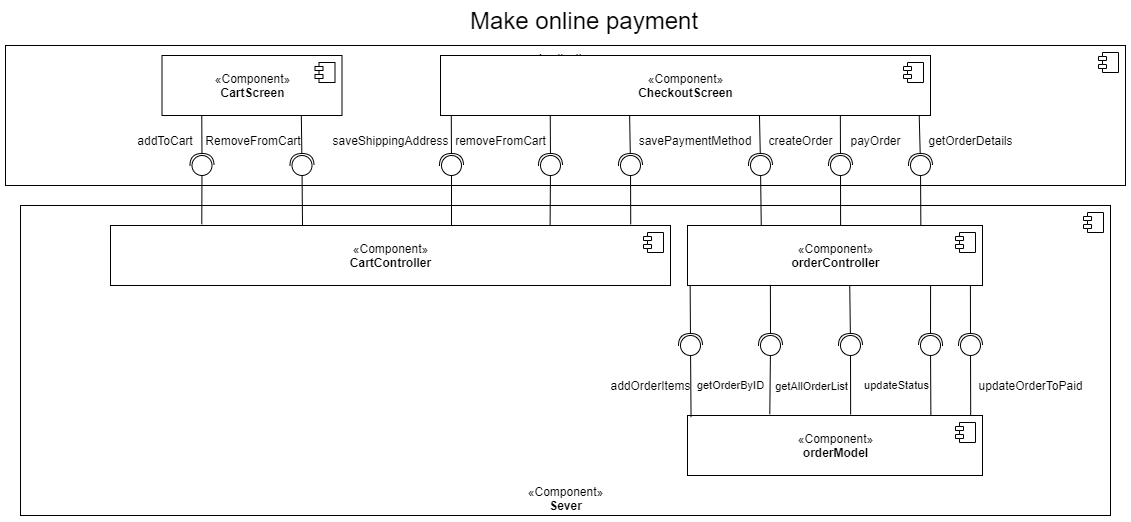

The diagram above was exported from draw.io. Its source (the exported page's mxGraphModel, read from the mxfile embedded in the PNG):
<mxGraphModel dx="1483" dy="-313" grid="1" gridSize="10" guides="1" tooltips="1" connect="1" arrows="1" fold="1" page="1" pageScale="1" pageWidth="827" pageHeight="1169" math="0" shadow="0">
  <root>
    <mxCell id="Hd9ZELqJOrCU50iv4d9G-0" />
    <mxCell id="Hd9ZELqJOrCU50iv4d9G-1" parent="Hd9ZELqJOrCU50iv4d9G-0" />
    <mxCell id="Hd9ZELqJOrCU50iv4d9G-2" value="«Application»&lt;br&gt;&lt;b&gt;Client&lt;/b&gt;" style="html=1;dropTarget=0;verticalAlign=top;" parent="Hd9ZELqJOrCU50iv4d9G-1" vertex="1">
      <mxGeometry x="145" y="1320" width="1120" height="140" as="geometry" />
    </mxCell>
    <mxCell id="Hd9ZELqJOrCU50iv4d9G-3" value="" style="shape=module;jettyWidth=8;jettyHeight=4;" parent="Hd9ZELqJOrCU50iv4d9G-2" vertex="1">
      <mxGeometry x="1" width="20" height="20" relative="1" as="geometry">
        <mxPoint x="-27" y="7" as="offset" />
      </mxGeometry>
    </mxCell>
    <mxCell id="Hd9ZELqJOrCU50iv4d9G-4" value="«Component»&lt;br&gt;&lt;b&gt;Sever&lt;/b&gt;" style="html=1;dropTarget=0;strokeWidth=1;verticalAlign=bottom;" parent="Hd9ZELqJOrCU50iv4d9G-1" vertex="1">
      <mxGeometry x="160" y="1480" width="1090" height="310" as="geometry" />
    </mxCell>
    <mxCell id="Hd9ZELqJOrCU50iv4d9G-5" value="" style="shape=module;jettyWidth=8;jettyHeight=4;strokeWidth=1;verticalAlign=middle;" parent="Hd9ZELqJOrCU50iv4d9G-4" vertex="1">
      <mxGeometry x="1" width="20" height="20" relative="1" as="geometry">
        <mxPoint x="-27" y="7" as="offset" />
      </mxGeometry>
    </mxCell>
    <mxCell id="Hd9ZELqJOrCU50iv4d9G-6" value="«Component»&lt;br&gt;&lt;b&gt;CartScreen&lt;/b&gt;" style="html=1;dropTarget=0;verticalAlign=middle;" parent="Hd9ZELqJOrCU50iv4d9G-1" vertex="1">
      <mxGeometry x="301.5" y="1330" width="180" height="60" as="geometry" />
    </mxCell>
    <mxCell id="Hd9ZELqJOrCU50iv4d9G-7" value="" style="shape=module;jettyWidth=8;jettyHeight=4;verticalAlign=top;" parent="Hd9ZELqJOrCU50iv4d9G-6" vertex="1">
      <mxGeometry x="1" width="20" height="20" relative="1" as="geometry">
        <mxPoint x="-27" y="7" as="offset" />
      </mxGeometry>
    </mxCell>
    <mxCell id="Hd9ZELqJOrCU50iv4d9G-8" value="«Component»&lt;br&gt;&lt;b&gt;CartController&lt;/b&gt;" style="html=1;dropTarget=0;verticalAlign=middle;" parent="Hd9ZELqJOrCU50iv4d9G-1" vertex="1">
      <mxGeometry x="250" y="1500" width="560" height="60" as="geometry" />
    </mxCell>
    <mxCell id="Hd9ZELqJOrCU50iv4d9G-9" value="" style="shape=module;jettyWidth=8;jettyHeight=4;verticalAlign=top;" parent="Hd9ZELqJOrCU50iv4d9G-8" vertex="1">
      <mxGeometry x="1" width="20" height="20" relative="1" as="geometry">
        <mxPoint x="-27" y="7" as="offset" />
      </mxGeometry>
    </mxCell>
    <mxCell id="Hd9ZELqJOrCU50iv4d9G-10" value="addToCart" style="text;html=1;strokeColor=none;fillColor=none;align=center;verticalAlign=middle;whiteSpace=wrap;rounded=0;rotation=0;" parent="Hd9ZELqJOrCU50iv4d9G-1" vertex="1">
      <mxGeometry x="280" y="1400" width="50" height="30" as="geometry" />
    </mxCell>
    <mxCell id="Hd9ZELqJOrCU50iv4d9G-11" style="edgeStyle=none;rounded=0;orthogonalLoop=1;jettySize=auto;html=1;endArrow=halfCircle;endFill=0;startSize=8;endSize=10;exitX=0.221;exitY=1.002;exitDx=0;exitDy=0;exitPerimeter=0;" parent="Hd9ZELqJOrCU50iv4d9G-1" source="Hd9ZELqJOrCU50iv4d9G-6" edge="1">
      <mxGeometry relative="1" as="geometry">
        <mxPoint x="391" y="1390" as="sourcePoint" />
        <mxPoint x="341.5" y="1440" as="targetPoint" />
      </mxGeometry>
    </mxCell>
    <mxCell id="Hd9ZELqJOrCU50iv4d9G-12" style="edgeStyle=none;rounded=0;orthogonalLoop=1;jettySize=auto;html=1;endArrow=none;endFill=0;startArrow=oval;startFill=0;endSize=10;startSize=20;entryX=0.163;entryY=-0.02;entryDx=0;entryDy=0;entryPerimeter=0;" parent="Hd9ZELqJOrCU50iv4d9G-1" target="Hd9ZELqJOrCU50iv4d9G-8" edge="1">
      <mxGeometry relative="1" as="geometry">
        <mxPoint x="341.5" y="1440" as="sourcePoint" />
        <mxPoint x="391.5" y="1500" as="targetPoint" />
      </mxGeometry>
    </mxCell>
    <mxCell id="Hd9ZELqJOrCU50iv4d9G-13" style="edgeStyle=none;rounded=0;orthogonalLoop=1;jettySize=auto;html=1;endArrow=halfCircle;endFill=0;startSize=8;endSize=10;exitX=0.774;exitY=1;exitDx=0;exitDy=0;exitPerimeter=0;" parent="Hd9ZELqJOrCU50iv4d9G-1" source="Hd9ZELqJOrCU50iv4d9G-6" edge="1">
      <mxGeometry relative="1" as="geometry">
        <mxPoint x="120.5" y="1400" as="sourcePoint" />
        <mxPoint x="441.5" y="1440" as="targetPoint" />
      </mxGeometry>
    </mxCell>
    <mxCell id="Hd9ZELqJOrCU50iv4d9G-14" style="edgeStyle=none;rounded=0;orthogonalLoop=1;jettySize=auto;html=1;endArrow=none;endFill=0;startArrow=oval;startFill=0;endSize=10;startSize=20;" parent="Hd9ZELqJOrCU50iv4d9G-1" edge="1">
      <mxGeometry relative="1" as="geometry">
        <mxPoint x="441.5" y="1440" as="sourcePoint" />
        <mxPoint x="442" y="1500" as="targetPoint" />
      </mxGeometry>
    </mxCell>
    <mxCell id="Hd9ZELqJOrCU50iv4d9G-15" value="RemoveFromCart" style="text;html=1;strokeColor=none;fillColor=none;align=center;verticalAlign=middle;whiteSpace=wrap;rounded=0;rotation=0;" parent="Hd9ZELqJOrCU50iv4d9G-1" vertex="1">
      <mxGeometry x="368" y="1400" width="50" height="30" as="geometry" />
    </mxCell>
    <mxCell id="Hd9ZELqJOrCU50iv4d9G-16" value="«Component»&lt;br&gt;&lt;b&gt;CheckoutScreen&lt;/b&gt;" style="html=1;dropTarget=0;verticalAlign=middle;" parent="Hd9ZELqJOrCU50iv4d9G-1" vertex="1">
      <mxGeometry x="580" y="1330" width="490" height="60" as="geometry" />
    </mxCell>
    <mxCell id="Hd9ZELqJOrCU50iv4d9G-17" value="" style="shape=module;jettyWidth=8;jettyHeight=4;verticalAlign=top;" parent="Hd9ZELqJOrCU50iv4d9G-16" vertex="1">
      <mxGeometry x="1" width="20" height="20" relative="1" as="geometry">
        <mxPoint x="-27" y="7" as="offset" />
      </mxGeometry>
    </mxCell>
    <mxCell id="Hd9ZELqJOrCU50iv4d9G-18" style="edgeStyle=none;rounded=0;orthogonalLoop=1;jettySize=auto;html=1;endArrow=halfCircle;endFill=0;startSize=8;endSize=10;exitX=0.022;exitY=1;exitDx=0;exitDy=0;exitPerimeter=0;" parent="Hd9ZELqJOrCU50iv4d9G-1" source="Hd9ZELqJOrCU50iv4d9G-16" edge="1">
      <mxGeometry relative="1" as="geometry">
        <mxPoint x="610" y="1390" as="sourcePoint" />
        <mxPoint x="591" y="1440" as="targetPoint" />
      </mxGeometry>
    </mxCell>
    <mxCell id="Hd9ZELqJOrCU50iv4d9G-19" style="edgeStyle=none;rounded=0;orthogonalLoop=1;jettySize=auto;html=1;endArrow=none;endFill=0;startArrow=oval;startFill=0;endSize=10;startSize=20;" parent="Hd9ZELqJOrCU50iv4d9G-1" edge="1">
      <mxGeometry relative="1" as="geometry">
        <mxPoint x="591" y="1440" as="sourcePoint" />
        <mxPoint x="591" y="1500" as="targetPoint" />
      </mxGeometry>
    </mxCell>
    <mxCell id="Hd9ZELqJOrCU50iv4d9G-20" style="edgeStyle=none;rounded=0;orthogonalLoop=1;jettySize=auto;html=1;endArrow=halfCircle;endFill=0;startSize=8;endSize=10;exitX=0.224;exitY=0.998;exitDx=0;exitDy=0;exitPerimeter=0;" parent="Hd9ZELqJOrCU50iv4d9G-1" source="Hd9ZELqJOrCU50iv4d9G-16" edge="1">
      <mxGeometry relative="1" as="geometry">
        <mxPoint x="752.56" y="1409.28" as="sourcePoint" />
        <mxPoint x="690" y="1440" as="targetPoint" />
      </mxGeometry>
    </mxCell>
    <mxCell id="Hd9ZELqJOrCU50iv4d9G-21" style="edgeStyle=none;rounded=0;orthogonalLoop=1;jettySize=auto;html=1;endArrow=none;endFill=0;startArrow=oval;startFill=0;endSize=10;startSize=20;entryX=0.785;entryY=-0.001;entryDx=0;entryDy=0;entryPerimeter=0;" parent="Hd9ZELqJOrCU50iv4d9G-1" target="Hd9ZELqJOrCU50iv4d9G-8" edge="1">
      <mxGeometry relative="1" as="geometry">
        <mxPoint x="690" y="1440" as="sourcePoint" />
        <mxPoint x="620" y="1510" as="targetPoint" />
      </mxGeometry>
    </mxCell>
    <mxCell id="Hd9ZELqJOrCU50iv4d9G-22" style="edgeStyle=none;rounded=0;orthogonalLoop=1;jettySize=auto;html=1;endArrow=halfCircle;endFill=0;startSize=8;endSize=10;exitX=0.386;exitY=1.007;exitDx=0;exitDy=0;exitPerimeter=0;" parent="Hd9ZELqJOrCU50iv4d9G-1" source="Hd9ZELqJOrCU50iv4d9G-16" edge="1">
      <mxGeometry relative="1" as="geometry">
        <mxPoint x="700.4599999999998" y="1400.42" as="sourcePoint" />
        <mxPoint x="770" y="1440" as="targetPoint" />
      </mxGeometry>
    </mxCell>
    <mxCell id="Hd9ZELqJOrCU50iv4d9G-23" style="edgeStyle=none;rounded=0;orthogonalLoop=1;jettySize=auto;html=1;endArrow=none;endFill=0;startArrow=oval;startFill=0;endSize=10;startSize=20;entryX=0.929;entryY=-0.019;entryDx=0;entryDy=0;entryPerimeter=0;" parent="Hd9ZELqJOrCU50iv4d9G-1" target="Hd9ZELqJOrCU50iv4d9G-8" edge="1">
      <mxGeometry relative="1" as="geometry">
        <mxPoint x="770" y="1440" as="sourcePoint" />
        <mxPoint x="698.95" y="1509.58" as="targetPoint" />
      </mxGeometry>
    </mxCell>
    <mxCell id="Hd9ZELqJOrCU50iv4d9G-24" style="edgeStyle=none;rounded=0;orthogonalLoop=1;jettySize=auto;html=1;endArrow=halfCircle;endFill=0;startSize=8;endSize=10;exitX=0.651;exitY=1.008;exitDx=0;exitDy=0;exitPerimeter=0;" parent="Hd9ZELqJOrCU50iv4d9G-1" source="Hd9ZELqJOrCU50iv4d9G-16" edge="1">
      <mxGeometry relative="1" as="geometry">
        <mxPoint x="779.8400000000001" y="1400.6000000000001" as="sourcePoint" />
        <mxPoint x="900" y="1440" as="targetPoint" />
      </mxGeometry>
    </mxCell>
    <mxCell id="Hd9ZELqJOrCU50iv4d9G-25" style="edgeStyle=none;rounded=0;orthogonalLoop=1;jettySize=auto;html=1;endArrow=none;endFill=0;startArrow=oval;startFill=0;endSize=10;startSize=20;entryX=0.25;entryY=0;entryDx=0;entryDy=0;" parent="Hd9ZELqJOrCU50iv4d9G-1" target="Hd9ZELqJOrCU50iv4d9G-32" edge="1">
      <mxGeometry relative="1" as="geometry">
        <mxPoint x="900" y="1440" as="sourcePoint" />
        <mxPoint x="870" y="1490" as="targetPoint" />
      </mxGeometry>
    </mxCell>
    <mxCell id="Hd9ZELqJOrCU50iv4d9G-26" style="edgeStyle=none;rounded=0;orthogonalLoop=1;jettySize=auto;html=1;endArrow=halfCircle;endFill=0;startSize=8;endSize=10;exitX=0.816;exitY=1.004;exitDx=0;exitDy=0;exitPerimeter=0;" parent="Hd9ZELqJOrCU50iv4d9G-1" source="Hd9ZELqJOrCU50iv4d9G-16" edge="1">
      <mxGeometry relative="1" as="geometry">
        <mxPoint x="859.6400000000001" y="1400.1200000000001" as="sourcePoint" />
        <mxPoint x="980" y="1440" as="targetPoint" />
      </mxGeometry>
    </mxCell>
    <mxCell id="Hd9ZELqJOrCU50iv4d9G-27" style="edgeStyle=none;rounded=0;orthogonalLoop=1;jettySize=auto;html=1;endArrow=none;endFill=0;startArrow=oval;startFill=0;endSize=10;startSize=20;entryX=0.519;entryY=0.004;entryDx=0;entryDy=0;entryPerimeter=0;" parent="Hd9ZELqJOrCU50iv4d9G-1" target="Hd9ZELqJOrCU50iv4d9G-32" edge="1">
      <mxGeometry relative="1" as="geometry">
        <mxPoint x="980" y="1440" as="sourcePoint" />
        <mxPoint x="940" y="1500" as="targetPoint" />
      </mxGeometry>
    </mxCell>
    <mxCell id="Hd9ZELqJOrCU50iv4d9G-28" style="edgeStyle=none;rounded=0;orthogonalLoop=1;jettySize=auto;html=1;endArrow=halfCircle;endFill=0;startSize=8;endSize=10;exitX=0.977;exitY=1.007;exitDx=0;exitDy=0;exitPerimeter=0;" parent="Hd9ZELqJOrCU50iv4d9G-1" source="Hd9ZELqJOrCU50iv4d9G-16" edge="1">
      <mxGeometry relative="1" as="geometry">
        <mxPoint x="909.6200000000001" y="1400.1799999999998" as="sourcePoint" />
        <mxPoint x="1060" y="1440" as="targetPoint" />
      </mxGeometry>
    </mxCell>
    <mxCell id="Hd9ZELqJOrCU50iv4d9G-29" style="edgeStyle=none;rounded=0;orthogonalLoop=1;jettySize=auto;html=1;endArrow=none;endFill=0;startArrow=oval;startFill=0;endSize=10;startSize=20;entryX=0.791;entryY=0.004;entryDx=0;entryDy=0;entryPerimeter=0;" parent="Hd9ZELqJOrCU50iv4d9G-1" target="Hd9ZELqJOrCU50iv4d9G-32" edge="1">
      <mxGeometry relative="1" as="geometry">
        <mxPoint x="1060" y="1440" as="sourcePoint" />
        <mxPoint x="1050" y="1500" as="targetPoint" />
      </mxGeometry>
    </mxCell>
    <mxCell id="Hd9ZELqJOrCU50iv4d9G-30" value="saveShippingAddress" style="text;html=1;align=center;verticalAlign=middle;resizable=0;points=[];autosize=1;strokeColor=none;fillColor=none;" parent="Hd9ZELqJOrCU50iv4d9G-1" vertex="1">
      <mxGeometry x="465" y="1405" width="130" height="20" as="geometry" />
    </mxCell>
    <mxCell id="Hd9ZELqJOrCU50iv4d9G-31" value="savePaymentMethod" style="text;html=1;strokeColor=none;fillColor=none;align=center;verticalAlign=middle;whiteSpace=wrap;rounded=0;rotation=0;" parent="Hd9ZELqJOrCU50iv4d9G-1" vertex="1">
      <mxGeometry x="810" y="1400" width="50" height="30" as="geometry" />
    </mxCell>
    <mxCell id="Hd9ZELqJOrCU50iv4d9G-32" value="«Component»&lt;br&gt;&lt;b&gt;orderController&lt;/b&gt;" style="html=1;dropTarget=0;verticalAlign=middle;" parent="Hd9ZELqJOrCU50iv4d9G-1" vertex="1">
      <mxGeometry x="827" y="1500" width="295" height="60" as="geometry" />
    </mxCell>
    <mxCell id="Hd9ZELqJOrCU50iv4d9G-33" value="" style="shape=module;jettyWidth=8;jettyHeight=4;verticalAlign=top;" parent="Hd9ZELqJOrCU50iv4d9G-32" vertex="1">
      <mxGeometry x="1" width="20" height="20" relative="1" as="geometry">
        <mxPoint x="-27" y="7" as="offset" />
      </mxGeometry>
    </mxCell>
    <mxCell id="Hd9ZELqJOrCU50iv4d9G-34" value="removeFromCart" style="text;html=1;align=center;verticalAlign=middle;resizable=0;points=[];autosize=1;strokeColor=none;fillColor=none;" parent="Hd9ZELqJOrCU50iv4d9G-1" vertex="1">
      <mxGeometry x="585" y="1405" width="110" height="20" as="geometry" />
    </mxCell>
    <mxCell id="Hd9ZELqJOrCU50iv4d9G-35" value="createOrder" style="text;html=1;align=center;verticalAlign=middle;resizable=0;points=[];autosize=1;strokeColor=none;fillColor=none;" parent="Hd9ZELqJOrCU50iv4d9G-1" vertex="1">
      <mxGeometry x="900" y="1405" width="80" height="20" as="geometry" />
    </mxCell>
    <mxCell id="Hd9ZELqJOrCU50iv4d9G-36" value="payOrder" style="text;html=1;align=center;verticalAlign=middle;resizable=0;points=[];autosize=1;strokeColor=none;fillColor=none;" parent="Hd9ZELqJOrCU50iv4d9G-1" vertex="1">
      <mxGeometry x="980" y="1405" width="70" height="20" as="geometry" />
    </mxCell>
    <mxCell id="Hd9ZELqJOrCU50iv4d9G-37" value="getOrderDetails" style="text;html=1;align=center;verticalAlign=middle;resizable=0;points=[];autosize=1;strokeColor=none;fillColor=none;" parent="Hd9ZELqJOrCU50iv4d9G-1" vertex="1">
      <mxGeometry x="1060" y="1405" width="100" height="20" as="geometry" />
    </mxCell>
    <mxCell id="Hd9ZELqJOrCU50iv4d9G-38" value="«Component»&lt;br&gt;&lt;b&gt;orderModel&lt;/b&gt;" style="html=1;dropTarget=0;verticalAlign=middle;" parent="Hd9ZELqJOrCU50iv4d9G-1" vertex="1">
      <mxGeometry x="827" y="1690" width="295" height="60" as="geometry" />
    </mxCell>
    <mxCell id="Hd9ZELqJOrCU50iv4d9G-39" value="" style="shape=module;jettyWidth=8;jettyHeight=4;verticalAlign=top;" parent="Hd9ZELqJOrCU50iv4d9G-38" vertex="1">
      <mxGeometry x="1" width="20" height="20" relative="1" as="geometry">
        <mxPoint x="-27" y="7" as="offset" />
      </mxGeometry>
    </mxCell>
    <mxCell id="Hd9ZELqJOrCU50iv4d9G-40" style="edgeStyle=none;rounded=0;orthogonalLoop=1;jettySize=auto;html=1;endArrow=halfCircle;endFill=0;startSize=8;endSize=10;exitX=0.009;exitY=1;exitDx=0;exitDy=0;exitPerimeter=0;" parent="Hd9ZELqJOrCU50iv4d9G-1" source="Hd9ZELqJOrCU50iv4d9G-32" edge="1">
      <mxGeometry relative="1" as="geometry">
        <mxPoint x="908.99" y="1400.48" as="sourcePoint" />
        <mxPoint x="830" y="1620" as="targetPoint" />
      </mxGeometry>
    </mxCell>
    <mxCell id="Hd9ZELqJOrCU50iv4d9G-41" style="edgeStyle=none;rounded=0;orthogonalLoop=1;jettySize=auto;html=1;endArrow=none;endFill=0;startArrow=oval;startFill=0;endSize=10;startSize=20;entryX=0.012;entryY=0.028;entryDx=0;entryDy=0;entryPerimeter=0;" parent="Hd9ZELqJOrCU50iv4d9G-1" target="Hd9ZELqJOrCU50iv4d9G-38" edge="1">
      <mxGeometry relative="1" as="geometry">
        <mxPoint x="830" y="1620" as="sourcePoint" />
        <mxPoint x="840" y="1690" as="targetPoint" />
      </mxGeometry>
    </mxCell>
    <mxCell id="Hd9ZELqJOrCU50iv4d9G-42" style="edgeStyle=none;rounded=0;orthogonalLoop=1;jettySize=auto;html=1;endArrow=halfCircle;endFill=0;startSize=8;endSize=10;exitX=0.281;exitY=0.989;exitDx=0;exitDy=0;exitPerimeter=0;" parent="Hd9ZELqJOrCU50iv4d9G-1" source="Hd9ZELqJOrCU50iv4d9G-32" edge="1">
      <mxGeometry relative="1" as="geometry">
        <mxPoint x="908.9800000000005" y="1569.6400000000003" as="sourcePoint" />
        <mxPoint x="910" y="1620" as="targetPoint" />
      </mxGeometry>
    </mxCell>
    <mxCell id="Hd9ZELqJOrCU50iv4d9G-43" style="edgeStyle=none;rounded=0;orthogonalLoop=1;jettySize=auto;html=1;endArrow=none;endFill=0;startArrow=oval;startFill=0;endSize=10;startSize=20;entryX=0.279;entryY=-0.022;entryDx=0;entryDy=0;entryPerimeter=0;" parent="Hd9ZELqJOrCU50iv4d9G-1" target="Hd9ZELqJOrCU50iv4d9G-38" edge="1">
      <mxGeometry relative="1" as="geometry">
        <mxPoint x="910" y="1620" as="sourcePoint" />
        <mxPoint x="901" y="1690" as="targetPoint" />
      </mxGeometry>
    </mxCell>
    <mxCell id="Hd9ZELqJOrCU50iv4d9G-44" value="addOrderItems" style="text;html=1;align=center;verticalAlign=middle;resizable=0;points=[];autosize=1;strokeColor=none;fillColor=none;" parent="Hd9ZELqJOrCU50iv4d9G-1" vertex="1">
      <mxGeometry x="740" y="1650" width="100" height="20" as="geometry" />
    </mxCell>
    <mxCell id="Hd9ZELqJOrCU50iv4d9G-45" value="&lt;font style=&quot;font-size: 11px&quot;&gt;getAllOrderList&lt;/font&gt;" style="text;html=1;align=center;verticalAlign=middle;resizable=0;points=[];autosize=1;strokeColor=none;fillColor=none;" parent="Hd9ZELqJOrCU50iv4d9G-1" vertex="1">
      <mxGeometry x="906" y="1650" width="90" height="20" as="geometry" />
    </mxCell>
    <mxCell id="Hd9ZELqJOrCU50iv4d9G-46" style="edgeStyle=none;rounded=0;orthogonalLoop=1;jettySize=auto;html=1;endArrow=halfCircle;endFill=0;startSize=8;endSize=10;exitX=0.55;exitY=1;exitDx=0;exitDy=0;exitPerimeter=0;" parent="Hd9ZELqJOrCU50iv4d9G-1" source="Hd9ZELqJOrCU50iv4d9G-32" edge="1">
      <mxGeometry relative="1" as="geometry">
        <mxPoint x="1020" y="1560" as="sourcePoint" />
        <mxPoint x="990" y="1620" as="targetPoint" />
      </mxGeometry>
    </mxCell>
    <mxCell id="Hd9ZELqJOrCU50iv4d9G-47" style="edgeStyle=none;rounded=0;orthogonalLoop=1;jettySize=auto;html=1;endArrow=none;endFill=0;startArrow=oval;startFill=0;endSize=10;startSize=20;entryX=0.553;entryY=-0.017;entryDx=0;entryDy=0;entryPerimeter=0;" parent="Hd9ZELqJOrCU50iv4d9G-1" target="Hd9ZELqJOrCU50iv4d9G-38" edge="1">
      <mxGeometry relative="1" as="geometry">
        <mxPoint x="990" y="1620" as="sourcePoint" />
        <mxPoint x="970.9300000000003" y="1700" as="targetPoint" />
      </mxGeometry>
    </mxCell>
    <mxCell id="Hd9ZELqJOrCU50iv4d9G-48" value="updateOrderToPaid" style="text;html=1;align=center;verticalAlign=middle;resizable=0;points=[];autosize=1;strokeColor=none;fillColor=none;" parent="Hd9ZELqJOrCU50iv4d9G-1" vertex="1">
      <mxGeometry x="1110" y="1650" width="120" height="20" as="geometry" />
    </mxCell>
    <mxCell id="Hd9ZELqJOrCU50iv4d9G-49" style="edgeStyle=none;rounded=0;orthogonalLoop=1;jettySize=auto;html=1;endArrow=halfCircle;endFill=0;startSize=8;endSize=10;exitX=0.824;exitY=1;exitDx=0;exitDy=0;exitPerimeter=0;" parent="Hd9ZELqJOrCU50iv4d9G-1" source="Hd9ZELqJOrCU50iv4d9G-32" edge="1">
      <mxGeometry relative="1" as="geometry">
        <mxPoint x="984.5" y="1570" as="sourcePoint" />
        <mxPoint x="1070" y="1620" as="targetPoint" />
      </mxGeometry>
    </mxCell>
    <mxCell id="Hd9ZELqJOrCU50iv4d9G-50" style="edgeStyle=none;rounded=0;orthogonalLoop=1;jettySize=auto;html=1;endArrow=none;endFill=0;startArrow=oval;startFill=0;endSize=10;startSize=20;entryX=0.825;entryY=0;entryDx=0;entryDy=0;entryPerimeter=0;" parent="Hd9ZELqJOrCU50iv4d9G-1" target="Hd9ZELqJOrCU50iv4d9G-38" edge="1">
      <mxGeometry relative="1" as="geometry">
        <mxPoint x="1070" y="1620" as="sourcePoint" />
        <mxPoint x="984.5" y="1700" as="targetPoint" />
      </mxGeometry>
    </mxCell>
    <mxCell id="Hd9ZELqJOrCU50iv4d9G-51" style="edgeStyle=none;rounded=0;orthogonalLoop=1;jettySize=auto;html=1;endArrow=halfCircle;endFill=0;startSize=8;endSize=10;exitX=0.959;exitY=1;exitDx=0;exitDy=0;exitPerimeter=0;" parent="Hd9ZELqJOrCU50iv4d9G-1" source="Hd9ZELqJOrCU50iv4d9G-32" edge="1">
      <mxGeometry relative="1" as="geometry">
        <mxPoint x="1049.695" y="1570" as="sourcePoint" />
        <mxPoint x="1110" y="1620" as="targetPoint" />
      </mxGeometry>
    </mxCell>
    <mxCell id="Hd9ZELqJOrCU50iv4d9G-52" style="edgeStyle=none;rounded=0;orthogonalLoop=1;jettySize=auto;html=1;endArrow=none;endFill=0;startArrow=oval;startFill=0;endSize=10;startSize=20;entryX=0.96;entryY=0;entryDx=0;entryDy=0;entryPerimeter=0;" parent="Hd9ZELqJOrCU50iv4d9G-1" target="Hd9ZELqJOrCU50iv4d9G-38" edge="1">
      <mxGeometry relative="1" as="geometry">
        <mxPoint x="1110" y="1620" as="sourcePoint" />
        <mxPoint x="1049.99" y="1701.0200000000002" as="targetPoint" />
      </mxGeometry>
    </mxCell>
    <mxCell id="Hd9ZELqJOrCU50iv4d9G-53" value="getOrderByID" style="text;html=1;align=center;verticalAlign=middle;resizable=0;points=[];autosize=1;strokeColor=none;fillColor=none;fontSize=11;" parent="Hd9ZELqJOrCU50iv4d9G-1" vertex="1">
      <mxGeometry x="830" y="1650" width="80" height="20" as="geometry" />
    </mxCell>
    <mxCell id="Hd9ZELqJOrCU50iv4d9G-54" value="updateStatus" style="text;html=1;align=center;verticalAlign=middle;resizable=0;points=[];autosize=1;strokeColor=none;fillColor=none;fontSize=11;" parent="Hd9ZELqJOrCU50iv4d9G-1" vertex="1">
      <mxGeometry x="996" y="1650" width="80" height="20" as="geometry" />
    </mxCell>
    <mxCell id="Hd9ZELqJOrCU50iv4d9G-55" value="&lt;font style=&quot;font-size: 24px&quot;&gt;Make online payment&lt;/font&gt;" style="text;html=1;strokeColor=none;fillColor=none;align=center;verticalAlign=middle;whiteSpace=wrap;rounded=0;" parent="Hd9ZELqJOrCU50iv4d9G-1" vertex="1">
      <mxGeometry x="554" y="1280" width="340" height="30" as="geometry" />
    </mxCell>
  </root>
</mxGraphModel>